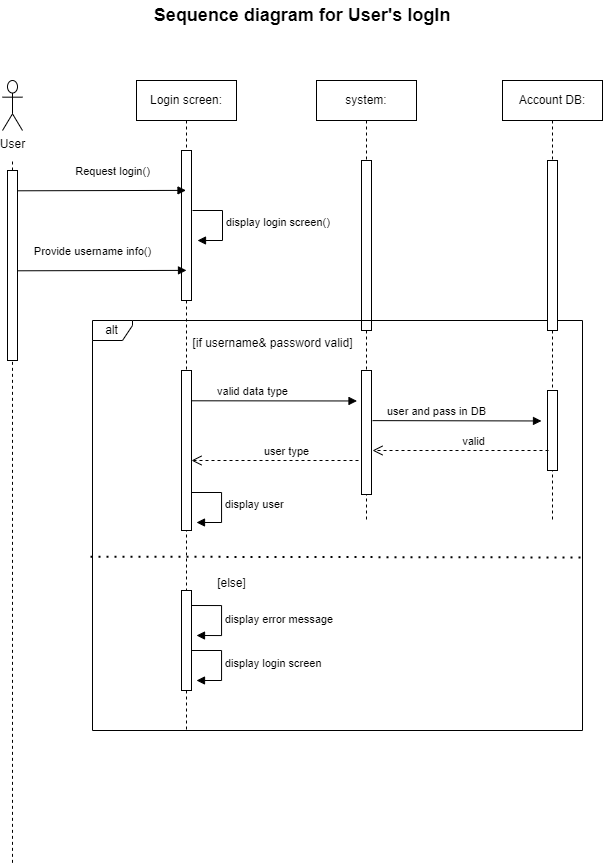

The diagram above was exported from draw.io. Its source (the exported page's mxGraphModel, read from the mxfile embedded in the PNG):
<mxGraphModel dx="1318" dy="576" grid="1" gridSize="10" guides="1" tooltips="1" connect="1" arrows="1" fold="1" page="1" pageScale="1" pageWidth="827" pageHeight="1169" math="0" shadow="0">
  <root>
    <mxCell id="0" />
    <mxCell id="1" parent="0" />
    <mxCell id="aM9ryv3xv72pqoxQDRHE-1" value="Login screen:" style="shape=umlLifeline;perimeter=lifelinePerimeter;whiteSpace=wrap;html=1;container=0;dropTarget=0;collapsible=0;recursiveResize=0;outlineConnect=0;portConstraint=eastwest;newEdgeStyle={&quot;edgeStyle&quot;:&quot;elbowEdgeStyle&quot;,&quot;elbow&quot;:&quot;vertical&quot;,&quot;curved&quot;:0,&quot;rounded&quot;:0};" parent="1" vertex="1">
      <mxGeometry x="248" y="80" width="100" height="650" as="geometry" />
    </mxCell>
    <mxCell id="aM9ryv3xv72pqoxQDRHE-2" value="" style="html=1;points=[];perimeter=orthogonalPerimeter;outlineConnect=0;targetShapes=umlLifeline;portConstraint=eastwest;newEdgeStyle={&quot;edgeStyle&quot;:&quot;elbowEdgeStyle&quot;,&quot;elbow&quot;:&quot;vertical&quot;,&quot;curved&quot;:0,&quot;rounded&quot;:0};" parent="aM9ryv3xv72pqoxQDRHE-1" vertex="1">
      <mxGeometry x="45" y="70" width="10" height="150" as="geometry" />
    </mxCell>
    <mxCell id="aM9ryv3xv72pqoxQDRHE-5" value="system:" style="shape=umlLifeline;perimeter=lifelinePerimeter;whiteSpace=wrap;html=1;container=0;dropTarget=0;collapsible=0;recursiveResize=0;outlineConnect=0;portConstraint=eastwest;newEdgeStyle={&quot;edgeStyle&quot;:&quot;elbowEdgeStyle&quot;,&quot;elbow&quot;:&quot;vertical&quot;,&quot;curved&quot;:0,&quot;rounded&quot;:0};" parent="1" vertex="1">
      <mxGeometry x="428" y="80" width="100" height="440" as="geometry" />
    </mxCell>
    <mxCell id="aM9ryv3xv72pqoxQDRHE-6" value="" style="html=1;points=[];perimeter=orthogonalPerimeter;outlineConnect=0;targetShapes=umlLifeline;portConstraint=eastwest;newEdgeStyle={&quot;edgeStyle&quot;:&quot;elbowEdgeStyle&quot;,&quot;elbow&quot;:&quot;vertical&quot;,&quot;curved&quot;:0,&quot;rounded&quot;:0};" parent="aM9ryv3xv72pqoxQDRHE-5" vertex="1">
      <mxGeometry x="45" y="80" width="10" height="170" as="geometry" />
    </mxCell>
    <mxCell id="uErxLFxzzEI8qJCvBT_--29" value="" style="html=1;points=[];perimeter=orthogonalPerimeter;outlineConnect=0;targetShapes=umlLifeline;portConstraint=eastwest;newEdgeStyle={&quot;edgeStyle&quot;:&quot;elbowEdgeStyle&quot;,&quot;elbow&quot;:&quot;vertical&quot;,&quot;curved&quot;:0,&quot;rounded&quot;:0};" vertex="1" parent="aM9ryv3xv72pqoxQDRHE-5">
      <mxGeometry x="45" y="290" width="10" height="124" as="geometry" />
    </mxCell>
    <mxCell id="uErxLFxzzEI8qJCvBT_--1" value="&lt;font style=&quot;font-size: 18px;&quot;&gt;&lt;b style=&quot;&quot;&gt;Sequence diagram for User's logIn&lt;/b&gt;&lt;/font&gt;" style="text;html=1;strokeColor=none;fillColor=none;align=center;verticalAlign=middle;whiteSpace=wrap;rounded=0;" vertex="1" parent="1">
      <mxGeometry x="204" width="420" height="30" as="geometry" />
    </mxCell>
    <mxCell id="uErxLFxzzEI8qJCvBT_--4" value="User&lt;br&gt;" style="shape=umlActor;verticalLabelPosition=bottom;verticalAlign=top;html=1;outlineConnect=0;" vertex="1" parent="1">
      <mxGeometry x="114" y="80" width="20" height="50" as="geometry" />
    </mxCell>
    <mxCell id="uErxLFxzzEI8qJCvBT_--9" value="" style="endArrow=none;dashed=1;html=1;rounded=0;" edge="1" parent="1" source="uErxLFxzzEI8qJCvBT_--10">
      <mxGeometry width="50" height="50" relative="1" as="geometry">
        <mxPoint x="124" y="862.3529411764706" as="sourcePoint" />
        <mxPoint x="124" y="160" as="targetPoint" />
      </mxGeometry>
    </mxCell>
    <mxCell id="uErxLFxzzEI8qJCvBT_--11" value="" style="endArrow=none;dashed=1;html=1;rounded=0;" edge="1" parent="1" target="uErxLFxzzEI8qJCvBT_--10">
      <mxGeometry width="50" height="50" relative="1" as="geometry">
        <mxPoint x="124" y="862.3529411764706" as="sourcePoint" />
        <mxPoint x="124" y="160" as="targetPoint" />
      </mxGeometry>
    </mxCell>
    <mxCell id="uErxLFxzzEI8qJCvBT_--10" value="" style="html=1;points=[];perimeter=orthogonalPerimeter;outlineConnect=0;targetShapes=umlLifeline;portConstraint=eastwest;newEdgeStyle={&quot;edgeStyle&quot;:&quot;elbowEdgeStyle&quot;,&quot;elbow&quot;:&quot;vertical&quot;,&quot;curved&quot;:0,&quot;rounded&quot;:0};" vertex="1" parent="1">
      <mxGeometry x="119" y="170" width="10" height="190" as="geometry" />
    </mxCell>
    <mxCell id="uErxLFxzzEI8qJCvBT_--12" value="Request login()" style="html=1;verticalAlign=bottom;endArrow=block;edgeStyle=elbowEdgeStyle;elbow=vertical;curved=0;rounded=0;" edge="1" parent="1" target="aM9ryv3xv72pqoxQDRHE-1">
      <mxGeometry x="0.1245" y="10" width="80" relative="1" as="geometry">
        <mxPoint x="129" y="190.28999999999996" as="sourcePoint" />
        <mxPoint x="209" y="190.28999999999996" as="targetPoint" />
        <mxPoint as="offset" />
      </mxGeometry>
    </mxCell>
    <mxCell id="uErxLFxzzEI8qJCvBT_--15" value="display login screen()" style="html=1;align=left;spacingLeft=2;endArrow=block;rounded=0;edgeStyle=orthogonalEdgeStyle;curved=0;rounded=0;" edge="1" parent="1">
      <mxGeometry x="0.0061" relative="1" as="geometry">
        <mxPoint x="304" y="210" as="sourcePoint" />
        <Array as="points">
          <mxPoint x="334" y="240" />
        </Array>
        <mxPoint x="309" y="240" as="targetPoint" />
        <mxPoint as="offset" />
      </mxGeometry>
    </mxCell>
    <mxCell id="uErxLFxzzEI8qJCvBT_--16" value="Provide username info()" style="html=1;verticalAlign=bottom;endArrow=block;edgeStyle=elbowEdgeStyle;elbow=vertical;curved=0;rounded=0;" edge="1" parent="1">
      <mxGeometry x="-0.1121" y="10" width="80" relative="1" as="geometry">
        <mxPoint x="129" y="270.28999999999996" as="sourcePoint" />
        <mxPoint x="298" y="270" as="targetPoint" />
        <mxPoint as="offset" />
      </mxGeometry>
    </mxCell>
    <mxCell id="uErxLFxzzEI8qJCvBT_--17" value="alt" style="shape=umlFrame;whiteSpace=wrap;html=1;pointerEvents=0;width=40;height=20;" vertex="1" parent="1">
      <mxGeometry x="204" y="320" width="490" height="410" as="geometry" />
    </mxCell>
    <mxCell id="uErxLFxzzEI8qJCvBT_--19" value="&lt;span style=&quot;font-weight: normal;&quot;&gt;[if username&amp;amp; password valid]&lt;/span&gt;" style="text;align=center;fontStyle=1;verticalAlign=middle;spacingLeft=3;spacingRight=3;strokeColor=none;rotatable=0;points=[[0,0.5],[1,0.5]];portConstraint=eastwest;html=1;" vertex="1" parent="1">
      <mxGeometry x="344" y="330" width="80" height="26" as="geometry" />
    </mxCell>
    <mxCell id="uErxLFxzzEI8qJCvBT_--20" value="valid data type" style="html=1;verticalAlign=bottom;endArrow=block;edgeStyle=elbowEdgeStyle;elbow=vertical;curved=0;rounded=0;" edge="1" parent="1">
      <mxGeometry x="-0.2365" width="80" relative="1" as="geometry">
        <mxPoint x="299.5" y="400.28999999999996" as="sourcePoint" />
        <mxPoint x="468.5" y="400" as="targetPoint" />
        <mxPoint as="offset" />
      </mxGeometry>
    </mxCell>
    <mxCell id="uErxLFxzzEI8qJCvBT_--21" value="Account DB:" style="shape=umlLifeline;perimeter=lifelinePerimeter;whiteSpace=wrap;html=1;container=0;dropTarget=0;collapsible=0;recursiveResize=0;outlineConnect=0;portConstraint=eastwest;newEdgeStyle={&quot;edgeStyle&quot;:&quot;elbowEdgeStyle&quot;,&quot;elbow&quot;:&quot;vertical&quot;,&quot;curved&quot;:0,&quot;rounded&quot;:0};" vertex="1" parent="1">
      <mxGeometry x="614" y="80" width="100" height="440" as="geometry" />
    </mxCell>
    <mxCell id="uErxLFxzzEI8qJCvBT_--22" value="" style="html=1;points=[];perimeter=orthogonalPerimeter;outlineConnect=0;targetShapes=umlLifeline;portConstraint=eastwest;newEdgeStyle={&quot;edgeStyle&quot;:&quot;elbowEdgeStyle&quot;,&quot;elbow&quot;:&quot;vertical&quot;,&quot;curved&quot;:0,&quot;rounded&quot;:0};" vertex="1" parent="uErxLFxzzEI8qJCvBT_--21">
      <mxGeometry x="45" y="80" width="10" height="170" as="geometry" />
    </mxCell>
    <mxCell id="uErxLFxzzEI8qJCvBT_--30" value="" style="html=1;points=[];perimeter=orthogonalPerimeter;outlineConnect=0;targetShapes=umlLifeline;portConstraint=eastwest;newEdgeStyle={&quot;edgeStyle&quot;:&quot;elbowEdgeStyle&quot;,&quot;elbow&quot;:&quot;vertical&quot;,&quot;curved&quot;:0,&quot;rounded&quot;:0};" vertex="1" parent="uErxLFxzzEI8qJCvBT_--21">
      <mxGeometry x="45" y="310" width="10" height="80" as="geometry" />
    </mxCell>
    <mxCell id="uErxLFxzzEI8qJCvBT_--23" value="user and pass in DB" style="html=1;verticalAlign=bottom;endArrow=block;edgeStyle=elbowEdgeStyle;elbow=vertical;curved=0;rounded=0;" edge="1" parent="1">
      <mxGeometry x="-0.2321" width="80" relative="1" as="geometry">
        <mxPoint x="484" y="420.11999999999995" as="sourcePoint" />
        <mxPoint x="653" y="419.83" as="targetPoint" />
        <mxPoint as="offset" />
      </mxGeometry>
    </mxCell>
    <mxCell id="uErxLFxzzEI8qJCvBT_--26" value="valid" style="html=1;verticalAlign=bottom;endArrow=open;dashed=1;endSize=8;edgeStyle=elbowEdgeStyle;elbow=vertical;curved=0;rounded=0;" edge="1" parent="1">
      <mxGeometry x="-0.147" relative="1" as="geometry">
        <mxPoint x="660" y="450" as="sourcePoint" />
        <mxPoint x="484" y="450" as="targetPoint" />
        <Array as="points">
          <mxPoint x="570" y="450" />
        </Array>
        <mxPoint as="offset" />
      </mxGeometry>
    </mxCell>
    <mxCell id="uErxLFxzzEI8qJCvBT_--27" value="" style="html=1;points=[];perimeter=orthogonalPerimeter;outlineConnect=0;targetShapes=umlLifeline;portConstraint=eastwest;newEdgeStyle={&quot;edgeStyle&quot;:&quot;elbowEdgeStyle&quot;,&quot;elbow&quot;:&quot;vertical&quot;,&quot;curved&quot;:0,&quot;rounded&quot;:0};" vertex="1" parent="1">
      <mxGeometry x="293" y="370" width="10" height="160" as="geometry" />
    </mxCell>
    <mxCell id="uErxLFxzzEI8qJCvBT_--32" value="display user" style="html=1;align=left;spacingLeft=2;endArrow=block;rounded=0;edgeStyle=orthogonalEdgeStyle;curved=0;rounded=0;" edge="1" parent="1">
      <mxGeometry relative="1" as="geometry">
        <mxPoint x="303" y="492" as="sourcePoint" />
        <Array as="points">
          <mxPoint x="333" y="522" />
        </Array>
        <mxPoint x="308" y="522" as="targetPoint" />
      </mxGeometry>
    </mxCell>
    <mxCell id="uErxLFxzzEI8qJCvBT_--33" value="" style="endArrow=none;dashed=1;html=1;dashPattern=1 3;strokeWidth=2;rounded=0;exitX=-0.004;exitY=0.576;exitDx=0;exitDy=0;exitPerimeter=0;entryX=1.004;entryY=0.578;entryDx=0;entryDy=0;entryPerimeter=0;" edge="1" parent="1" source="uErxLFxzzEI8qJCvBT_--17" target="uErxLFxzzEI8qJCvBT_--17">
      <mxGeometry width="50" height="50" relative="1" as="geometry">
        <mxPoint x="574" y="560" as="sourcePoint" />
        <mxPoint x="624" y="510" as="targetPoint" />
      </mxGeometry>
    </mxCell>
    <mxCell id="uErxLFxzzEI8qJCvBT_--34" value="&lt;span style=&quot;font-weight: normal;&quot;&gt;[else]&lt;/span&gt;" style="text;align=center;fontStyle=1;verticalAlign=middle;spacingLeft=3;spacingRight=3;strokeColor=none;rotatable=0;points=[[0,0.5],[1,0.5]];portConstraint=eastwest;html=1;" vertex="1" parent="1">
      <mxGeometry x="303" y="570" width="80" height="26" as="geometry" />
    </mxCell>
    <mxCell id="uErxLFxzzEI8qJCvBT_--35" value="" style="html=1;points=[];perimeter=orthogonalPerimeter;outlineConnect=0;targetShapes=umlLifeline;portConstraint=eastwest;newEdgeStyle={&quot;edgeStyle&quot;:&quot;elbowEdgeStyle&quot;,&quot;elbow&quot;:&quot;vertical&quot;,&quot;curved&quot;:0,&quot;rounded&quot;:0};" vertex="1" parent="1">
      <mxGeometry x="293" y="590" width="10" height="100" as="geometry" />
    </mxCell>
    <mxCell id="uErxLFxzzEI8qJCvBT_--36" value="display error message" style="html=1;align=left;spacingLeft=2;endArrow=block;rounded=0;edgeStyle=orthogonalEdgeStyle;curved=0;rounded=0;" edge="1" parent="1">
      <mxGeometry x="0.0118" relative="1" as="geometry">
        <mxPoint x="303" y="605" as="sourcePoint" />
        <Array as="points">
          <mxPoint x="333" y="635" />
        </Array>
        <mxPoint x="308" y="635" as="targetPoint" />
        <mxPoint as="offset" />
      </mxGeometry>
    </mxCell>
    <mxCell id="uErxLFxzzEI8qJCvBT_--37" value="display login screen" style="html=1;align=left;spacingLeft=2;endArrow=block;rounded=0;edgeStyle=orthogonalEdgeStyle;curved=0;rounded=0;" edge="1" parent="1">
      <mxGeometry x="0.0118" relative="1" as="geometry">
        <mxPoint x="303" y="650" as="sourcePoint" />
        <Array as="points">
          <mxPoint x="333" y="680" />
        </Array>
        <mxPoint x="308" y="680" as="targetPoint" />
        <mxPoint as="offset" />
      </mxGeometry>
    </mxCell>
    <mxCell id="wtwUGHkQdlwGKr4Jzkbc-1" value="user type" style="html=1;verticalAlign=bottom;endArrow=open;dashed=1;endSize=8;edgeStyle=elbowEdgeStyle;elbow=vertical;curved=0;rounded=0;" edge="1" parent="1">
      <mxGeometry x="-0.147" relative="1" as="geometry">
        <mxPoint x="470" y="460" as="sourcePoint" />
        <mxPoint x="303" y="460" as="targetPoint" />
        <Array as="points">
          <mxPoint x="389" y="460" />
        </Array>
        <mxPoint as="offset" />
      </mxGeometry>
    </mxCell>
  </root>
</mxGraphModel>